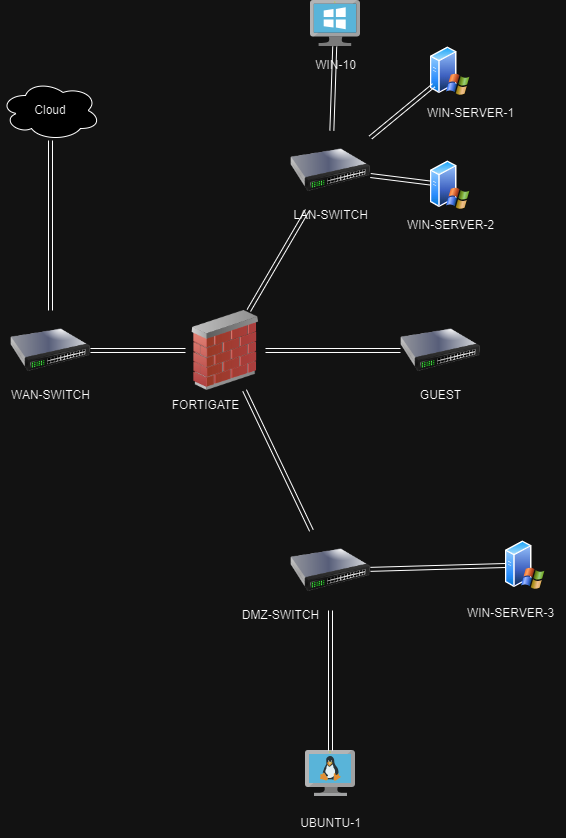

The diagram above was exported from draw.io. Its source (the exported page's mxGraphModel, read from the mxfile embedded in the PNG):
<mxGraphModel dx="1912" dy="1024" grid="1" gridSize="10" guides="1" tooltips="1" connect="1" arrows="1" fold="1" page="1" pageScale="1" pageWidth="850" pageHeight="1100" math="0" shadow="0">
  <root>
    <mxCell id="0" />
    <mxCell id="1" parent="0" />
    <mxCell id="eE074UjCPRmSz8OyUo2d-2" value="" style="image;html=1;image=img/lib/clip_art/networking/Switch_128x128.png" vertex="1" parent="1">
      <mxGeometry x="170" y="350" width="80" height="80" as="geometry" />
    </mxCell>
    <mxCell id="eE074UjCPRmSz8OyUo2d-5" value="WAN-SWITCH" style="text;html=1;align=center;verticalAlign=middle;resizable=0;points=[];autosize=1;strokeColor=none;fillColor=none;" vertex="1" parent="1">
      <mxGeometry x="160" y="420" width="100" height="30" as="geometry" />
    </mxCell>
    <mxCell id="eE074UjCPRmSz8OyUo2d-6" value="" style="image;html=1;image=img/lib/clip_art/networking/Firewall_02_128x128.png" vertex="1" parent="1">
      <mxGeometry x="345" y="350" width="80" height="80" as="geometry" />
    </mxCell>
    <mxCell id="eE074UjCPRmSz8OyUo2d-10" value="" style="shape=link;html=1;rounded=0;" edge="1" parent="1" source="eE074UjCPRmSz8OyUo2d-2" target="eE074UjCPRmSz8OyUo2d-6">
      <mxGeometry width="100" relative="1" as="geometry">
        <mxPoint x="260" y="389.5" as="sourcePoint" />
        <mxPoint x="360" y="389.5" as="targetPoint" />
      </mxGeometry>
    </mxCell>
    <mxCell id="eE074UjCPRmSz8OyUo2d-11" value="" style="shape=link;html=1;rounded=0;" edge="1" parent="1" source="eE074UjCPRmSz8OyUo2d-2" target="eE074UjCPRmSz8OyUo2d-39">
      <mxGeometry width="100" relative="1" as="geometry">
        <mxPoint x="150" y="280" as="sourcePoint" />
        <mxPoint x="210" y="190" as="targetPoint" />
      </mxGeometry>
    </mxCell>
    <mxCell id="eE074UjCPRmSz8OyUo2d-12" value="" style="image;html=1;image=img/lib/clip_art/networking/Switch_128x128.png" vertex="1" parent="1">
      <mxGeometry x="450" y="170" width="80" height="80" as="geometry" />
    </mxCell>
    <mxCell id="eE074UjCPRmSz8OyUo2d-13" value="LAN-SWITCH" style="text;html=1;align=center;verticalAlign=middle;resizable=0;points=[];autosize=1;strokeColor=none;fillColor=none;" vertex="1" parent="1">
      <mxGeometry x="440" y="240" width="100" height="30" as="geometry" />
    </mxCell>
    <mxCell id="eE074UjCPRmSz8OyUo2d-14" value="" style="image;html=1;image=img/lib/clip_art/networking/Switch_128x128.png" vertex="1" parent="1">
      <mxGeometry x="560" y="350" width="80" height="80" as="geometry" />
    </mxCell>
    <mxCell id="eE074UjCPRmSz8OyUo2d-15" value="GUEST" style="text;html=1;align=center;verticalAlign=middle;resizable=0;points=[];autosize=1;strokeColor=none;fillColor=none;" vertex="1" parent="1">
      <mxGeometry x="570" y="420" width="60" height="30" as="geometry" />
    </mxCell>
    <mxCell id="eE074UjCPRmSz8OyUo2d-16" value="" style="image;html=1;image=img/lib/clip_art/networking/Switch_128x128.png" vertex="1" parent="1">
      <mxGeometry x="450" y="570" width="80" height="80" as="geometry" />
    </mxCell>
    <mxCell id="eE074UjCPRmSz8OyUo2d-17" value="DMZ-SWITCH" style="text;html=1;align=center;verticalAlign=middle;resizable=0;points=[];autosize=1;strokeColor=none;fillColor=none;" vertex="1" parent="1">
      <mxGeometry x="390" y="640" width="100" height="30" as="geometry" />
    </mxCell>
    <mxCell id="eE074UjCPRmSz8OyUo2d-18" value="" style="shape=link;html=1;rounded=0;" edge="1" parent="1" source="eE074UjCPRmSz8OyUo2d-6" target="eE074UjCPRmSz8OyUo2d-12">
      <mxGeometry width="100" relative="1" as="geometry">
        <mxPoint x="390" y="510" as="sourcePoint" />
        <mxPoint x="490" y="510" as="targetPoint" />
      </mxGeometry>
    </mxCell>
    <mxCell id="eE074UjCPRmSz8OyUo2d-19" value="" style="shape=link;html=1;rounded=0;" edge="1" parent="1" source="eE074UjCPRmSz8OyUo2d-6" target="eE074UjCPRmSz8OyUo2d-14">
      <mxGeometry width="100" relative="1" as="geometry">
        <mxPoint x="390" y="510" as="sourcePoint" />
        <mxPoint x="490" y="510" as="targetPoint" />
      </mxGeometry>
    </mxCell>
    <mxCell id="eE074UjCPRmSz8OyUo2d-20" value="" style="shape=link;html=1;rounded=0;" edge="1" parent="1" source="eE074UjCPRmSz8OyUo2d-6" target="eE074UjCPRmSz8OyUo2d-16">
      <mxGeometry width="100" relative="1" as="geometry">
        <mxPoint x="390" y="510" as="sourcePoint" />
        <mxPoint x="490" y="510" as="targetPoint" />
      </mxGeometry>
    </mxCell>
    <mxCell id="eE074UjCPRmSz8OyUo2d-21" value="" style="image;sketch=0;aspect=fixed;html=1;points=[];align=center;fontSize=12;image=img/lib/mscae/VirtualMachineWindows.svg;" vertex="1" parent="1">
      <mxGeometry x="470" y="40" width="50" height="46" as="geometry" />
    </mxCell>
    <mxCell id="eE074UjCPRmSz8OyUo2d-22" value="WIN-10" style="text;html=1;align=center;verticalAlign=middle;resizable=0;points=[];autosize=1;strokeColor=none;fillColor=none;" vertex="1" parent="1">
      <mxGeometry x="465" y="90" width="60" height="30" as="geometry" />
    </mxCell>
    <mxCell id="eE074UjCPRmSz8OyUo2d-23" value="" style="shape=link;html=1;rounded=0;" edge="1" parent="1" source="eE074UjCPRmSz8OyUo2d-12" target="eE074UjCPRmSz8OyUo2d-21">
      <mxGeometry width="100" relative="1" as="geometry">
        <mxPoint x="480" y="200" as="sourcePoint" />
        <mxPoint x="570" y="290" as="targetPoint" />
      </mxGeometry>
    </mxCell>
    <mxCell id="eE074UjCPRmSz8OyUo2d-24" value="" style="image;aspect=fixed;perimeter=ellipsePerimeter;html=1;align=center;shadow=0;dashed=0;spacingTop=3;image=img/lib/active_directory/windows_server_2.svg;" vertex="1" parent="1">
      <mxGeometry x="590" y="200" width="40" height="50" as="geometry" />
    </mxCell>
    <mxCell id="eE074UjCPRmSz8OyUo2d-25" value="" style="image;aspect=fixed;perimeter=ellipsePerimeter;html=1;align=center;shadow=0;dashed=0;spacingTop=3;image=img/lib/active_directory/windows_server_2.svg;" vertex="1" parent="1">
      <mxGeometry x="590" y="86" width="40" height="50" as="geometry" />
    </mxCell>
    <mxCell id="eE074UjCPRmSz8OyUo2d-28" value="" style="shape=link;html=1;rounded=0;" edge="1" parent="1" source="eE074UjCPRmSz8OyUo2d-12" target="eE074UjCPRmSz8OyUo2d-24">
      <mxGeometry width="100" relative="1" as="geometry">
        <mxPoint x="470" y="290" as="sourcePoint" />
        <mxPoint x="570" y="290" as="targetPoint" />
      </mxGeometry>
    </mxCell>
    <mxCell id="eE074UjCPRmSz8OyUo2d-29" value="" style="shape=link;html=1;rounded=0;" edge="1" parent="1" source="eE074UjCPRmSz8OyUo2d-12" target="eE074UjCPRmSz8OyUo2d-25">
      <mxGeometry width="100" relative="1" as="geometry">
        <mxPoint x="470" y="290" as="sourcePoint" />
        <mxPoint x="570" y="290" as="targetPoint" />
      </mxGeometry>
    </mxCell>
    <mxCell id="eE074UjCPRmSz8OyUo2d-30" value="WIN-SERVER-1" style="text;html=1;align=center;verticalAlign=middle;resizable=0;points=[];autosize=1;strokeColor=none;fillColor=none;" vertex="1" parent="1">
      <mxGeometry x="575" y="138" width="110" height="30" as="geometry" />
    </mxCell>
    <mxCell id="eE074UjCPRmSz8OyUo2d-31" value="WIN-SERVER-2&lt;br&gt;" style="text;html=1;align=center;verticalAlign=middle;resizable=0;points=[];autosize=1;strokeColor=none;fillColor=none;" vertex="1" parent="1">
      <mxGeometry x="555" y="250" width="110" height="30" as="geometry" />
    </mxCell>
    <mxCell id="eE074UjCPRmSz8OyUo2d-32" value="" style="image;aspect=fixed;perimeter=ellipsePerimeter;html=1;align=center;shadow=0;dashed=0;spacingTop=3;image=img/lib/active_directory/windows_server_2.svg;" vertex="1" parent="1">
      <mxGeometry x="665" y="580" width="40" height="50" as="geometry" />
    </mxCell>
    <mxCell id="eE074UjCPRmSz8OyUo2d-33" value="" style="shape=link;html=1;rounded=0;entryX=0;entryY=0.5;entryDx=0;entryDy=0;" edge="1" parent="1" source="eE074UjCPRmSz8OyUo2d-16" target="eE074UjCPRmSz8OyUo2d-32">
      <mxGeometry width="100" relative="1" as="geometry">
        <mxPoint x="550" y="604.5" as="sourcePoint" />
        <mxPoint x="650" y="604.5" as="targetPoint" />
      </mxGeometry>
    </mxCell>
    <mxCell id="eE074UjCPRmSz8OyUo2d-34" value="WIN-SERVER-3" style="text;html=1;align=center;verticalAlign=middle;resizable=0;points=[];autosize=1;strokeColor=none;fillColor=none;" vertex="1" parent="1">
      <mxGeometry x="615" y="638" width="110" height="30" as="geometry" />
    </mxCell>
    <mxCell id="eE074UjCPRmSz8OyUo2d-35" value="" style="image;sketch=0;aspect=fixed;html=1;points=[];align=center;fontSize=12;image=img/lib/mscae/VM_Linux.svg;" vertex="1" parent="1">
      <mxGeometry x="465" y="790" width="50" height="46" as="geometry" />
    </mxCell>
    <mxCell id="eE074UjCPRmSz8OyUo2d-36" value="" style="shape=link;html=1;rounded=0;" edge="1" parent="1" source="eE074UjCPRmSz8OyUo2d-16" target="eE074UjCPRmSz8OyUo2d-35">
      <mxGeometry width="100" relative="1" as="geometry">
        <mxPoint x="480" y="640" as="sourcePoint" />
        <mxPoint x="580" y="640" as="targetPoint" />
      </mxGeometry>
    </mxCell>
    <mxCell id="eE074UjCPRmSz8OyUo2d-37" value="UBUNTU-1" style="text;html=1;align=center;verticalAlign=middle;resizable=0;points=[];autosize=1;strokeColor=none;fillColor=none;" vertex="1" parent="1">
      <mxGeometry x="450" y="848" width="80" height="30" as="geometry" />
    </mxCell>
    <mxCell id="eE074UjCPRmSz8OyUo2d-38" value="FORTIGATE" style="text;html=1;align=center;verticalAlign=middle;resizable=0;points=[];autosize=1;strokeColor=none;fillColor=none;" vertex="1" parent="1">
      <mxGeometry x="320" y="430" width="90" height="30" as="geometry" />
    </mxCell>
    <mxCell id="eE074UjCPRmSz8OyUo2d-39" value="Cloud" style="ellipse;shape=cloud;whiteSpace=wrap;html=1;align=center;" vertex="1" parent="1">
      <mxGeometry x="160" y="120" width="100" height="60" as="geometry" />
    </mxCell>
  </root>
</mxGraphModel>